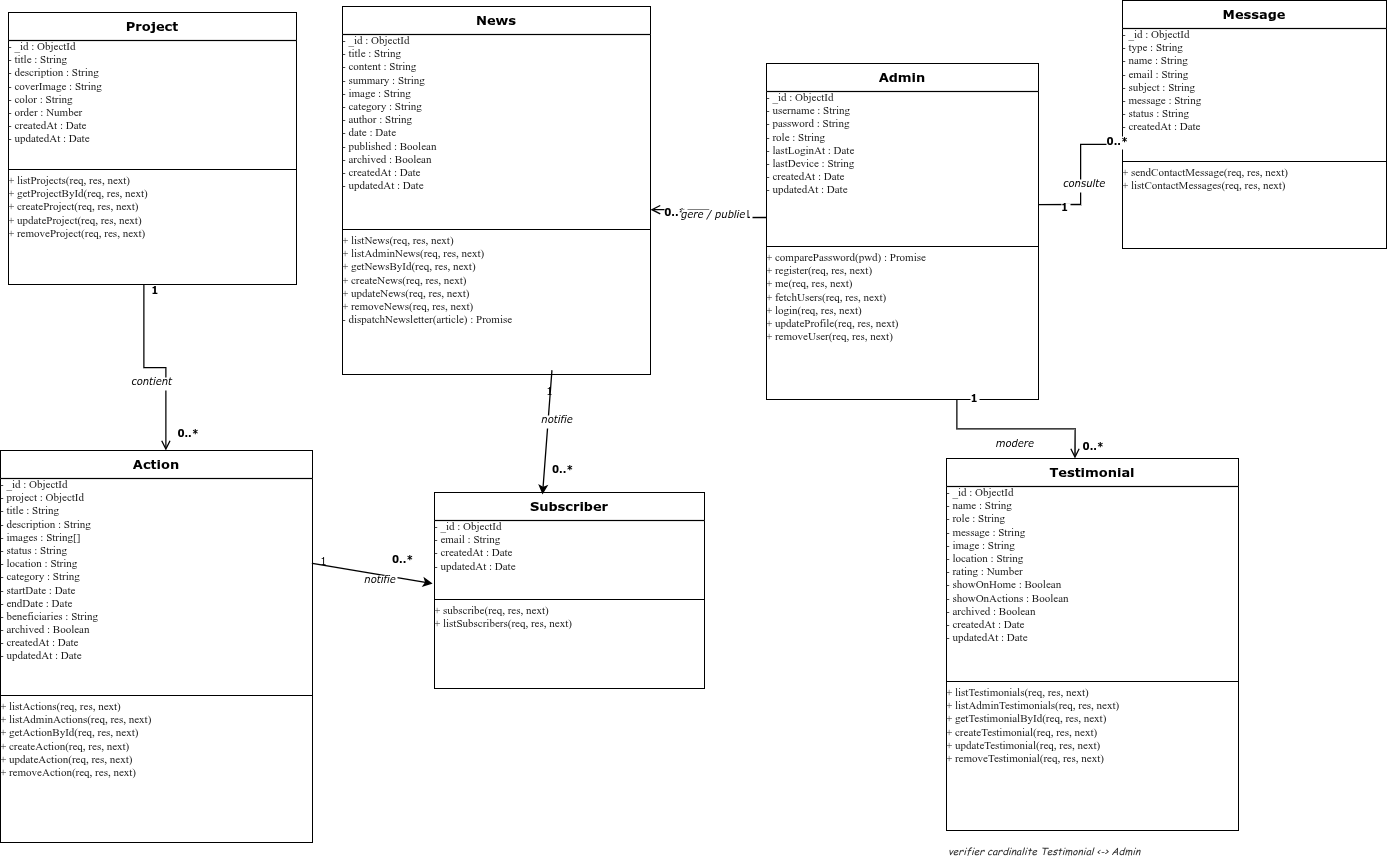

The diagram above was exported from draw.io. Its source (the exported page's mxGraphModel, read from the mxfile embedded in the PNG):
<mxGraphModel dx="2091" dy="1002" grid="1" gridSize="10" guides="1" tooltips="1" connect="1" arrows="1" fold="1" page="1" pageScale="1" pageWidth="1600" pageHeight="1250" background="#ffffff" math="0" shadow="0">
  <root>
    <mxCell id="0" />
    <mxCell id="1" parent="0" />
    <mxCell id="class-user" value="Admin" style="swimlane;fontStyle=1;align=center;verticalAlign=top;startSize=28;fillColor=#ffffff;strokeColor=#000000;fontSize=13;fontColor=#000000;swimlaneFillColor=#ffffff;strokeWidth=1.2;fontFamily=Verdana;" parent="1" vertex="1">
      <mxGeometry x="792" y="83" width="272" height="336" as="geometry" />
    </mxCell>
    <mxCell id="user-attrs" value="- _id : ObjectId&#10;- username : String&#10;- password : String&#10;- role : String&#10;- lastLoginAt : Date&#10;- lastDevice : String&#10;- createdAt : Date&#10;- updatedAt : Date" style="text;strokeColor=none;fillColor=none;align=left;verticalAlign=top;spacingLeft=9;overflow=fill;fontSize=11;fontFamily=Consolas;whiteSpace=wrap;fontColor=#1a1a1a;" parent="class-user" vertex="1">
      <mxGeometry y="28" width="272" height="150" as="geometry" />
    </mxCell>
    <mxCell id="user-sep" value="" style="line;strokeWidth=1;fillColor=none;strokeColor=#000000;" parent="class-user" vertex="1">
      <mxGeometry y="180" width="272" height="6" as="geometry" />
    </mxCell>
    <mxCell id="user-methods" value="+ comparePassword(pwd) : Promise&#10;+ register(req, res, next)&#10;+ me(req, res, next)&#10;+ fetchUsers(req, res, next)&#10;+ login(req, res, next)&#10;+ updateProfile(req, res, next)&#10;+ removeUser(req, res, next)" style="text;strokeColor=none;fillColor=none;align=left;verticalAlign=top;spacingLeft=9;overflow=fill;fontSize=11;fontFamily=Consolas;whiteSpace=wrap;fontColor=#1a1a1a;" parent="class-user" vertex="1">
      <mxGeometry y="188" width="272" height="148" as="geometry" />
    </mxCell>
    <mxCell id="class-project" value="Project" style="swimlane;fontStyle=1;align=center;verticalAlign=top;startSize=28;fillColor=#ffffff;strokeColor=#000000;fontSize=13;fontColor=#000000;swimlaneFillColor=#ffffff;strokeWidth=1.2;fontFamily=Verdana;" parent="1" vertex="1">
      <mxGeometry x="34" y="32" width="288" height="272" as="geometry" />
    </mxCell>
    <mxCell id="project-attrs" value="- _id : ObjectId&#10;- title : String&#10;- description : String&#10;- coverImage : String&#10;- color : String&#10;- order : Number&#10;- createdAt : Date&#10;- updatedAt : Date" style="text;strokeColor=none;fillColor=none;align=left;verticalAlign=top;spacingLeft=9;overflow=fill;fontSize=11;fontFamily=Consolas;whiteSpace=wrap;fontColor=#1a1a1a;" parent="class-project" vertex="1">
      <mxGeometry y="28" width="288" height="126" as="geometry" />
    </mxCell>
    <mxCell id="project-sep" value="" style="line;strokeWidth=1;fillColor=none;strokeColor=#000000;" parent="class-project" vertex="1">
      <mxGeometry y="154" width="288" height="6" as="geometry" />
    </mxCell>
    <mxCell id="project-methods" value="+ listProjects(req, res, next)&#10;+ getProjectById(req, res, next)&#10;+ createProject(req, res, next)&#10;+ updateProject(req, res, next)&#10;+ removeProject(req, res, next)" style="text;strokeColor=none;fillColor=none;align=left;verticalAlign=top;spacingLeft=9;overflow=fill;fontSize=11;fontFamily=Consolas;whiteSpace=wrap;fontColor=#1a1a1a;" parent="class-project" vertex="1">
      <mxGeometry y="162" width="288" height="110" as="geometry" />
    </mxCell>
    <mxCell id="class-action" value="Action" style="swimlane;fontStyle=1;align=center;verticalAlign=top;startSize=28;fillColor=#ffffff;strokeColor=#000000;fontSize=13;fontColor=#000000;swimlaneFillColor=#ffffff;strokeWidth=1.2;fontFamily=Verdana;" parent="1" vertex="1">
      <mxGeometry x="26" y="470" width="312" height="392" as="geometry" />
    </mxCell>
    <mxCell id="action-attrs" value="- _id : ObjectId&#10;- project : ObjectId&#10;- title : String&#10;- description : String&#10;- images : String[]&#10;- status : String&#10;- location : String&#10;- category : String&#10;- startDate : Date&#10;- endDate : Date&#10;- beneficiaries : String&#10;- archived : Boolean&#10;- createdAt : Date&#10;- updatedAt : Date" style="text;strokeColor=none;fillColor=none;align=left;verticalAlign=top;spacingLeft=9;overflow=fill;fontSize=11;fontFamily=Consolas;whiteSpace=wrap;fontColor=#1a1a1a;" parent="class-action" vertex="1">
      <mxGeometry y="28" width="312" height="212" as="geometry" />
    </mxCell>
    <mxCell id="action-sep" value="" style="line;strokeWidth=1;fillColor=none;strokeColor=#000000;" parent="class-action" vertex="1">
      <mxGeometry y="242" width="312" height="6" as="geometry" />
    </mxCell>
    <mxCell id="action-methods" value="+ listActions(req, res, next)&#10;+ listAdminActions(req, res, next)&#10;+ getActionById(req, res, next)&#10;+ createAction(req, res, next)&#10;+ updateAction(req, res, next)&#10;+ removeAction(req, res, next)" style="text;strokeColor=none;fillColor=none;align=left;verticalAlign=top;spacingLeft=9;overflow=fill;fontSize=11;fontFamily=Consolas;whiteSpace=wrap;fontColor=#1a1a1a;" parent="class-action" vertex="1">
      <mxGeometry y="250" width="312" height="130" as="geometry" />
    </mxCell>
    <mxCell id="class-news" value="News" style="swimlane;fontStyle=1;align=center;verticalAlign=top;startSize=28;fillColor=#ffffff;strokeColor=#000000;fontSize=13;fontColor=#000000;swimlaneFillColor=#ffffff;strokeWidth=1.2;fontFamily=Verdana;" parent="1" vertex="1">
      <mxGeometry x="368" y="26" width="308" height="368" as="geometry" />
    </mxCell>
    <mxCell id="news-attrs" value="- _id : ObjectId&#10;- title : String&#10;- content : String&#10;- summary : String&#10;- image : String&#10;- category : String&#10;- author : String&#10;- date : Date&#10;- published : Boolean&#10;- archived : Boolean&#10;- createdAt : Date&#10;- updatedAt : Date" style="text;strokeColor=none;fillColor=none;align=left;verticalAlign=top;spacingLeft=9;overflow=fill;fontSize=11;fontFamily=Consolas;whiteSpace=wrap;fontColor=#1a1a1a;" parent="class-news" vertex="1">
      <mxGeometry y="28" width="308" height="190" as="geometry" />
    </mxCell>
    <mxCell id="news-sep" value="" style="line;strokeWidth=1;fillColor=none;strokeColor=#000000;" parent="class-news" vertex="1">
      <mxGeometry y="220" width="308" height="6" as="geometry" />
    </mxCell>
    <mxCell id="news-methods" value="+ listNews(req, res, next)&#10;+ listAdminNews(req, res, next)&#10;+ getNewsById(req, res, next)&#10;+ createNews(req, res, next)&#10;+ updateNews(req, res, next)&#10;+ removeNews(req, res, next)&#10;- dispatchNewsletter(article) : Promise" style="text;strokeColor=none;fillColor=none;align=left;verticalAlign=top;spacingLeft=9;overflow=fill;fontSize=11;fontFamily=Consolas;whiteSpace=wrap;fontColor=#1a1a1a;" parent="class-news" vertex="1">
      <mxGeometry y="228" width="308" height="136" as="geometry" />
    </mxCell>
    <mxCell id="class-subscriber" value="Subscriber" style="swimlane;fontStyle=1;align=center;verticalAlign=top;startSize=28;fillColor=#ffffff;strokeColor=#000000;fontSize=13;fontColor=#000000;swimlaneFillColor=#ffffff;strokeWidth=1.2;fontFamily=Verdana;" parent="1" vertex="1">
      <mxGeometry x="460" y="512" width="270" height="196" as="geometry" />
    </mxCell>
    <mxCell id="subscriber-attrs" value="- _id : ObjectId&#10;- email : String&#10;- createdAt : Date&#10;- updatedAt : Date" style="text;strokeColor=none;fillColor=none;align=left;verticalAlign=top;spacingLeft=9;overflow=fill;fontSize=11;fontFamily=Consolas;whiteSpace=wrap;fontColor=#1a1a1a;" parent="class-subscriber" vertex="1">
      <mxGeometry y="28" width="270" height="76" as="geometry" />
    </mxCell>
    <mxCell id="subscriber-sep" value="" style="line;strokeWidth=1;fillColor=none;strokeColor=#000000;" parent="class-subscriber" vertex="1">
      <mxGeometry y="104" width="270" height="6" as="geometry" />
    </mxCell>
    <mxCell id="subscriber-methods" value="+ subscribe(req, res, next)&#10;+ listSubscribers(req, res, next)" style="text;strokeColor=none;fillColor=none;align=left;verticalAlign=top;spacingLeft=9;overflow=fill;fontSize=11;fontFamily=Consolas;whiteSpace=wrap;fontColor=#1a1a1a;" parent="class-subscriber" vertex="1">
      <mxGeometry y="112" width="270" height="80" as="geometry" />
    </mxCell>
    <mxCell id="class-testimonial" value="Testimonial" style="swimlane;fontStyle=1;align=center;verticalAlign=top;startSize=28;fillColor=#ffffff;strokeColor=#000000;fontSize=13;fontColor=#000000;swimlaneFillColor=#ffffff;strokeWidth=1.2;fontFamily=Verdana;" parent="1" vertex="1">
      <mxGeometry x="972" y="478" width="292" height="372" as="geometry" />
    </mxCell>
    <mxCell id="testimonial-attrs" value="- _id : ObjectId&#10;- name : String&#10;- role : String&#10;- message : String&#10;- image : String&#10;- location : String&#10;- rating : Number&#10;- showOnHome : Boolean&#10;- showOnActions : Boolean&#10;- archived : Boolean&#10;- createdAt : Date&#10;- updatedAt : Date" style="text;strokeColor=none;fillColor=none;align=left;verticalAlign=top;spacingLeft=9;overflow=fill;fontSize=11;fontFamily=Consolas;whiteSpace=wrap;fontColor=#1a1a1a;" parent="class-testimonial" vertex="1">
      <mxGeometry y="28" width="292" height="190" as="geometry" />
    </mxCell>
    <mxCell id="testimonial-sep" value="" style="line;strokeWidth=1;fillColor=none;strokeColor=#000000;" parent="class-testimonial" vertex="1">
      <mxGeometry y="220" width="292" height="6" as="geometry" />
    </mxCell>
    <mxCell id="testimonial-methods" value="+ listTestimonials(req, res, next)&#10;+ listAdminTestimonials(req, res, next)&#10;+ getTestimonialById(req, res, next)&#10;+ createTestimonial(req, res, next)&#10;+ updateTestimonial(req, res, next)&#10;+ removeTestimonial(req, res, next)" style="text;strokeColor=none;fillColor=none;align=left;verticalAlign=top;spacingLeft=9;overflow=fill;fontSize=11;fontFamily=Consolas;whiteSpace=wrap;fontColor=#1a1a1a;" parent="class-testimonial" vertex="1">
      <mxGeometry y="228" width="292" height="138" as="geometry" />
    </mxCell>
    <mxCell id="class-message" value="Message" style="swimlane;fontStyle=1;align=center;verticalAlign=top;startSize=28;fillColor=#ffffff;strokeColor=#000000;fontSize=13;fontColor=#000000;swimlaneFillColor=#ffffff;strokeWidth=1.2;fontFamily=Verdana;" parent="1" vertex="1">
      <mxGeometry x="1148" y="20" width="264" height="248" as="geometry" />
    </mxCell>
    <mxCell id="message-attrs" value="- _id : ObjectId&#10;- type : String&#10;- name : String&#10;- email : String&#10;- subject : String&#10;- message : String&#10;- status : String&#10;- createdAt : Date" style="text;strokeColor=none;fillColor=none;align=left;verticalAlign=top;spacingLeft=9;overflow=fill;fontSize=11;fontFamily=Consolas;whiteSpace=wrap;fontColor=#1a1a1a;" parent="class-message" vertex="1">
      <mxGeometry y="28" width="264" height="130" as="geometry" />
    </mxCell>
    <mxCell id="message-sep" value="" style="line;strokeWidth=1;fillColor=none;strokeColor=#000000;" parent="class-message" vertex="1">
      <mxGeometry y="158" width="264" height="6" as="geometry" />
    </mxCell>
    <mxCell id="message-methods" value="+ sendContactMessage(req, res, next)&#10;+ listContactMessages(req, res, next)" style="text;strokeColor=none;fillColor=none;align=left;verticalAlign=top;spacingLeft=9;overflow=fill;fontSize=11;fontFamily=Consolas;whiteSpace=wrap;fontColor=#1a1a1a;" parent="class-message" vertex="1">
      <mxGeometry y="166" width="264" height="76" as="geometry" />
    </mxCell>
    <mxCell id="rel-project-action" value="" style="endArrow=open;html=1;rounded=0;exitX=0.47;exitY=1;exitDx=0;exitDy=0;entryX=0.53;entryY=0;entryDx=0;entryDy=0;endSize=7;strokeWidth=1.3;edgeStyle=orthogonalEdgeStyle;strokeColor=#000000;jettySize=auto;" parent="1" source="class-project" target="class-action" edge="1">
      <mxGeometry relative="1" as="geometry" />
    </mxCell>
    <mxCell id="card-pa-1" value="1" style="edgeLabel;resizable=0;align=left;fontStyle=1;fontColor=#000000;labelBackgroundColor=#ffffff;fontFamily=Verdana;fontSize=10;" parent="rel-project-action" connectable="0" vertex="1">
      <mxGeometry x="-0.9" relative="1" as="geometry">
        <mxPoint x="6" y="-15" as="offset" />
      </mxGeometry>
    </mxCell>
    <mxCell id="card-pa-n" value="0..*" style="edgeLabel;resizable=0;align=left;fontStyle=1;fontColor=#000000;labelBackgroundColor=#ffffff;fontFamily=Verdana;fontSize=10;" parent="rel-project-action" connectable="0" vertex="1">
      <mxGeometry x="0.78" relative="1" as="geometry">
        <mxPoint x="10" y="-8" as="offset" />
      </mxGeometry>
    </mxCell>
    <mxCell id="label-pa" value="contient" style="edgeLabel;resizable=0;align=center;fontStyle=2;fontColor=#000000;labelBackgroundColor=#ffffff;fontFamily=Verdana;fontSize=10;" parent="rel-project-action" connectable="0" vertex="1">
      <mxGeometry relative="1" as="geometry">
        <mxPoint x="-3" y="2" as="offset" />
      </mxGeometry>
    </mxCell>
    <mxCell id="rel-user-news" value="" style="endArrow=open;html=1;rounded=0;exitX=0.02;exitY=0.46;exitDx=0;exitDy=0;entryX=0.98;entryY=0.55;entryDx=0;entryDy=0;endSize=7;strokeWidth=1.3;edgeStyle=orthogonalEdgeStyle;strokeColor=#000000;" parent="1" source="class-user" target="class-news" edge="1">
      <mxGeometry relative="1" as="geometry" />
    </mxCell>
    <mxCell id="card-un-1" value="1" style="edgeLabel;resizable=0;fontStyle=1;fontColor=#000000;labelBackgroundColor=#ffffff;fontFamily=Verdana;fontSize=10;" parent="rel-user-news" connectable="0" vertex="1">
      <mxGeometry x="-0.8" relative="1" as="geometry">
        <mxPoint x="-11" y="-15" as="offset" />
      </mxGeometry>
    </mxCell>
    <mxCell id="card-un-n" value="0..*" style="edgeLabel;resizable=0;fontStyle=1;fontColor=#000000;labelBackgroundColor=#ffffff;fontFamily=Verdana;fontSize=10;" parent="rel-user-news" connectable="0" vertex="1">
      <mxGeometry x="0.9" relative="1" as="geometry">
        <mxPoint x="6" y="-9" as="offset" />
      </mxGeometry>
    </mxCell>
    <mxCell id="label-un" value="gere / publie" style="edgeLabel;resizable=0;align=center;fontStyle=2;fontColor=#000000;labelBackgroundColor=#ffffff;fontFamily=Verdana;fontSize=10;" parent="rel-user-news" connectable="0" vertex="1">
      <mxGeometry relative="1" as="geometry">
        <mxPoint x="4" y="-11" as="offset" />
      </mxGeometry>
    </mxCell>
    <mxCell id="rel-user-testimonial" value="" style="endArrow=open;html=1;rounded=0;exitX=0.7;exitY=1;exitDx=0;exitDy=0;entryX=0.44;entryY=0;entryDx=0;entryDy=0;endSize=7;strokeWidth=1.3;edgeStyle=orthogonalEdgeStyle;strokeColor=#000000;" parent="1" source="class-user" target="class-testimonial" edge="1">
      <mxGeometry relative="1" as="geometry" />
    </mxCell>
    <mxCell id="card-ut-1" value="1" style="edgeLabel;resizable=0;fontStyle=1;fontColor=#000000;labelBackgroundColor=#ffffff;fontFamily=Verdana;fontSize=10;" parent="rel-user-testimonial" connectable="0" vertex="1">
      <mxGeometry x="-0.9" relative="1" as="geometry">
        <mxPoint x="12" y="-22" as="offset" />
      </mxGeometry>
    </mxCell>
    <mxCell id="card-ut-n" value="0..*" style="edgeLabel;resizable=0;fontStyle=1;fontColor=#000000;labelBackgroundColor=#ffffff;fontFamily=Verdana;fontSize=10;" parent="rel-user-testimonial" connectable="0" vertex="1">
      <mxGeometry x="0.82" relative="1" as="geometry">
        <mxPoint x="6" y="-9" as="offset" />
      </mxGeometry>
    </mxCell>
    <mxCell id="label-ut" value="modere" style="edgeLabel;resizable=0;align=center;fontStyle=2;fontColor=#000000;labelBackgroundColor=#ffffff;fontFamily=Verdana;fontSize=10;" parent="rel-user-testimonial" connectable="0" vertex="1">
      <mxGeometry relative="1" as="geometry">
        <mxPoint x="-2" y="3" as="offset" />
      </mxGeometry>
    </mxCell>
    <mxCell id="rel-user-message" value="" style="endArrow=open;html=1;rounded=0;exitX=1;exitY=0.42;exitDx=0;exitDy=0;entryX=0;entryY=0.58;entryDx=0;entryDy=0;endSize=7;strokeWidth=1.3;edgeStyle=orthogonalEdgeStyle;strokeColor=#000000;" parent="1" source="class-user" target="class-message" edge="1">
      <mxGeometry relative="1" as="geometry" />
    </mxCell>
    <mxCell id="card-um-1" value="1" style="edgeLabel;resizable=0;fontStyle=1;fontColor=#000000;labelBackgroundColor=#ffffff;fontFamily=Verdana;fontSize=10;" parent="rel-user-message" connectable="0" vertex="1">
      <mxGeometry x="-0.85" relative="1" as="geometry">
        <mxPoint x="10" y="-9" as="offset" />
      </mxGeometry>
    </mxCell>
    <mxCell id="card-um-n" value="0..*" style="edgeLabel;resizable=0;fontStyle=1;fontColor=#000000;labelBackgroundColor=#ffffff;fontFamily=Verdana;fontSize=10;" parent="rel-user-message" connectable="0" vertex="1">
      <mxGeometry x="0.9" relative="1" as="geometry">
        <mxPoint x="-11" y="-15" as="offset" />
      </mxGeometry>
    </mxCell>
    <mxCell id="label-um" value="consulte" style="edgeLabel;resizable=0;align=center;fontStyle=2;fontColor=#000000;labelBackgroundColor=#ffffff;fontFamily=Verdana;fontSize=10;" parent="rel-user-message" connectable="0" vertex="1">
      <mxGeometry relative="1" as="geometry">
        <mxPoint x="3" y="-4" as="offset" />
      </mxGeometry>
    </mxCell>
    <mxCell id="rel-news-subscriber" value="" style="endArrow=classic;html=1;fillColor=none;strokeColor=#000000;strokeWidth=1.3;exitX=0.68;exitY=0.999;exitDx=0;exitDy=0;exitPerimeter=0;entryX=0.4;entryY=0.01;entryDx=0;entryDy=0;entryPerimeter=0;" parent="1" source="news-methods" target="class-subscriber" edge="1">
      <mxGeometry relative="1" as="geometry">
        <mxPoint x="574" y="405" as="sourcePoint" />
        <mxPoint x="606" y="496" as="targetPoint" />
      </mxGeometry>
    </mxCell>
    <mxCell id="label-notif-news" value="notifie" style="edgeLabel;resizable=0;align=center;fontStyle=2;fontColor=#000000;labelBackgroundColor=#ffffff;fontFamily=Verdana;fontSize=10;" parent="1" connectable="0" vertex="1">
      <mxGeometry x="563" y="427" width="40" height="20" as="geometry" />
    </mxCell>
    <mxCell id="card-ns-1" value="1" style="text;html=1;align=center;verticalAlign=middle;resizable=0;points=[];autosize=1;strokeColor=none;fillColor=none;fontFamily=Verdana;fontSize=10;" parent="1" vertex="1">
      <mxGeometry x="562" y="397" width="26" height="26" as="geometry" />
    </mxCell>
    <mxCell id="card-ns-n" value="0..*" style="edgeLabel;resizable=0;align=left;fontStyle=1;fontColor=#000000;labelBackgroundColor=#ffffff;fontFamily=Verdana;fontSize=10;" parent="1" connectable="0" vertex="1">
      <mxGeometry x="576" y="477" width="30" height="18" as="geometry" />
    </mxCell>
    <mxCell id="rel-action-subscriber" value="" style="endArrow=classic;html=1;fillColor=none;strokeColor=#000000;strokeWidth=1.3;exitX=0.998;exitY=0.4;exitDx=0;exitDy=0;exitPerimeter=0;entryX=-0.007;entryY=0.83;entryDx=0;entryDy=0;entryPerimeter=0;" parent="1" source="action-attrs" target="subscriber-attrs" edge="1">
      <mxGeometry relative="1" as="geometry">
        <mxPoint x="577" y="406" as="sourcePoint" />
        <mxPoint x="578" y="508" as="targetPoint" />
      </mxGeometry>
    </mxCell>
    <mxCell id="label-notif-action" value="notifie" style="edgeLabel;resizable=0;align=center;fontStyle=2;fontColor=#000000;labelBackgroundColor=#ffffff;fontFamily=Verdana;fontSize=10;" parent="1" connectable="0" vertex="1">
      <mxGeometry x="386" y="587" width="40" height="20" as="geometry" />
    </mxCell>
    <mxCell id="card-as-1" value="1" style="text;html=1;align=center;verticalAlign=middle;resizable=0;points=[];autosize=1;strokeColor=none;fillColor=none;fontFamily=Verdana;fontSize=10;" parent="1" vertex="1">
      <mxGeometry x="336" y="567" width="26" height="26" as="geometry" />
    </mxCell>
    <mxCell id="card-as-n" value="0..*" style="edgeLabel;resizable=0;align=left;fontStyle=1;fontColor=#000000;labelBackgroundColor=#ffffff;fontFamily=Verdana;fontSize=10;" parent="1" connectable="0" vertex="1">
      <mxGeometry x="416" y="567" width="30" height="18" as="geometry" />
    </mxCell>
    <mxCell id="note-todo" value="verifier cardinalite Testimonial &lt;-&gt; Admin" style="text;html=1;align=left;verticalAlign=top;fontFamily=Comic Sans MS;fontSize=10;fontColor=#333333;fontStyle=2;" parent="1" vertex="1">
      <mxGeometry x="972" y="858" width="260" height="24" as="geometry" />
    </mxCell>
  </root>
</mxGraphModel>